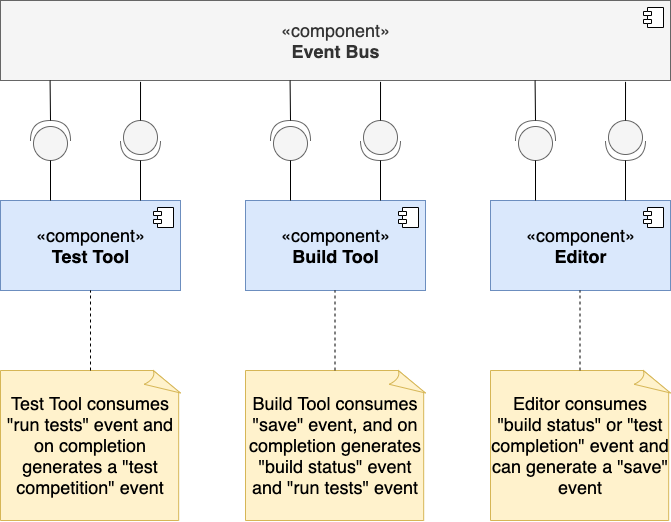

The diagram above was exported from draw.io. Its source (the exported page's mxGraphModel, read from the mxfile embedded in the PNG):
<mxGraphModel dx="1733" dy="1017" grid="1" gridSize="10" guides="1" tooltips="1" connect="1" arrows="1" fold="1" page="1" pageScale="1" pageWidth="1920" pageHeight="1200" math="0" shadow="0">
  <root>
    <mxCell id="0" />
    <mxCell id="1" parent="0" />
    <mxCell id="xiipxpfm9kN6eMuyyfeH-2" value="«component»&lt;br style=&quot;font-size: 18px;&quot;&gt;&lt;b style=&quot;font-size: 18px;&quot;&gt;Event Bus&lt;/b&gt;" style="html=1;dropTarget=0;fontSize=18;fillColor=#f5f5f5;fontColor=#333333;strokeColor=#666666;" vertex="1" parent="1">
      <mxGeometry x="200" y="20" width="670" height="80" as="geometry" />
    </mxCell>
    <mxCell id="xiipxpfm9kN6eMuyyfeH-3" value="" style="shape=module;jettyWidth=8;jettyHeight=4;" vertex="1" parent="xiipxpfm9kN6eMuyyfeH-2">
      <mxGeometry x="1" width="20" height="20" relative="1" as="geometry">
        <mxPoint x="-27" y="7" as="offset" />
      </mxGeometry>
    </mxCell>
    <mxCell id="xiipxpfm9kN6eMuyyfeH-4" value="«component»&lt;br&gt;&lt;b&gt;Test Tool&lt;/b&gt;" style="html=1;dropTarget=0;fontSize=18;fillColor=#dae8fc;strokeColor=#6c8ebf;" vertex="1" parent="1">
      <mxGeometry x="200" y="220" width="180" height="90" as="geometry" />
    </mxCell>
    <mxCell id="xiipxpfm9kN6eMuyyfeH-5" value="" style="shape=module;jettyWidth=8;jettyHeight=4;fontSize=18;" vertex="1" parent="xiipxpfm9kN6eMuyyfeH-4">
      <mxGeometry x="1" width="20" height="20" relative="1" as="geometry">
        <mxPoint x="-27" y="7" as="offset" />
      </mxGeometry>
    </mxCell>
    <mxCell id="xiipxpfm9kN6eMuyyfeH-6" value="«component»&lt;br&gt;&lt;b&gt;Build Tool&lt;/b&gt;" style="html=1;dropTarget=0;fontSize=18;fillColor=#dae8fc;strokeColor=#6c8ebf;" vertex="1" parent="1">
      <mxGeometry x="445" y="220" width="180" height="90" as="geometry" />
    </mxCell>
    <mxCell id="xiipxpfm9kN6eMuyyfeH-7" value="" style="shape=module;jettyWidth=8;jettyHeight=4;fontSize=18;" vertex="1" parent="xiipxpfm9kN6eMuyyfeH-6">
      <mxGeometry x="1" width="20" height="20" relative="1" as="geometry">
        <mxPoint x="-27" y="7" as="offset" />
      </mxGeometry>
    </mxCell>
    <mxCell id="xiipxpfm9kN6eMuyyfeH-8" value="«component»&lt;br&gt;&lt;b&gt;Editor&lt;/b&gt;" style="html=1;dropTarget=0;fontSize=18;fillColor=#dae8fc;strokeColor=#6c8ebf;" vertex="1" parent="1">
      <mxGeometry x="690" y="220" width="180" height="90" as="geometry" />
    </mxCell>
    <mxCell id="xiipxpfm9kN6eMuyyfeH-9" value="" style="shape=module;jettyWidth=8;jettyHeight=4;fontSize=18;" vertex="1" parent="xiipxpfm9kN6eMuyyfeH-8">
      <mxGeometry x="1" width="20" height="20" relative="1" as="geometry">
        <mxPoint x="-27" y="7" as="offset" />
      </mxGeometry>
    </mxCell>
    <mxCell id="xiipxpfm9kN6eMuyyfeH-11" value="Test Tool consumes &quot;run tests&quot; event and on completion generates a &quot;test competition&quot; event" style="whiteSpace=wrap;html=1;shape=mxgraph.basic.document;fontSize=18;fillColor=#fff2cc;strokeColor=#d6b656;" vertex="1" parent="1">
      <mxGeometry x="200" y="390" width="180" height="150" as="geometry" />
    </mxCell>
    <mxCell id="xiipxpfm9kN6eMuyyfeH-12" value="Build Tool consumes &quot;save&quot; event, and on completion generates &quot;build status&quot; event and &quot;run tests&quot; event" style="whiteSpace=wrap;html=1;shape=mxgraph.basic.document;fontSize=18;fillColor=#fff2cc;strokeColor=#d6b656;" vertex="1" parent="1">
      <mxGeometry x="445" y="390" width="180" height="150" as="geometry" />
    </mxCell>
    <mxCell id="xiipxpfm9kN6eMuyyfeH-13" value="Editor consumes &quot;build status&quot; or &quot;test completion&quot; event and can generate a &quot;save&quot; event" style="whiteSpace=wrap;html=1;shape=mxgraph.basic.document;fontSize=18;fillColor=#fff2cc;strokeColor=#d6b656;" vertex="1" parent="1">
      <mxGeometry x="690" y="390" width="180" height="150" as="geometry" />
    </mxCell>
    <mxCell id="xiipxpfm9kN6eMuyyfeH-14" value="" style="endArrow=none;dashed=1;html=1;rounded=0;fontSize=18;exitX=0.5;exitY=0;exitDx=0;exitDy=0;exitPerimeter=0;entryX=0.5;entryY=1;entryDx=0;entryDy=0;" edge="1" parent="1" source="xiipxpfm9kN6eMuyyfeH-11" target="xiipxpfm9kN6eMuyyfeH-4">
      <mxGeometry width="50" height="50" relative="1" as="geometry">
        <mxPoint x="330" y="380" as="sourcePoint" />
        <mxPoint x="380" y="330" as="targetPoint" />
      </mxGeometry>
    </mxCell>
    <mxCell id="xiipxpfm9kN6eMuyyfeH-15" value="" style="endArrow=none;dashed=1;html=1;rounded=0;fontSize=18;exitX=0.5;exitY=0;exitDx=0;exitDy=0;exitPerimeter=0;entryX=0.5;entryY=1;entryDx=0;entryDy=0;" edge="1" parent="1">
      <mxGeometry width="50" height="50" relative="1" as="geometry">
        <mxPoint x="534.5" y="390" as="sourcePoint" />
        <mxPoint x="534.5" y="310" as="targetPoint" />
      </mxGeometry>
    </mxCell>
    <mxCell id="xiipxpfm9kN6eMuyyfeH-16" value="" style="endArrow=none;dashed=1;html=1;rounded=0;fontSize=18;exitX=0.5;exitY=0;exitDx=0;exitDy=0;exitPerimeter=0;entryX=0.5;entryY=1;entryDx=0;entryDy=0;" edge="1" parent="1">
      <mxGeometry width="50" height="50" relative="1" as="geometry">
        <mxPoint x="779.5" y="390" as="sourcePoint" />
        <mxPoint x="779.5" y="310" as="targetPoint" />
      </mxGeometry>
    </mxCell>
    <mxCell id="xiipxpfm9kN6eMuyyfeH-17" value="" style="shape=providedRequiredInterface;html=1;verticalLabelPosition=bottom;sketch=0;fontSize=18;rotation=90;fillColor=#f5f5f5;fontColor=#333333;strokeColor=#666666;" vertex="1" parent="1">
      <mxGeometry x="320" y="140" width="40" height="40" as="geometry" />
    </mxCell>
    <mxCell id="xiipxpfm9kN6eMuyyfeH-18" value="" style="shape=providedRequiredInterface;html=1;verticalLabelPosition=bottom;sketch=0;fontSize=18;rotation=-90;fillColor=#f5f5f5;fontColor=#333333;strokeColor=#666666;" vertex="1" parent="1">
      <mxGeometry x="230" y="140" width="40" height="40" as="geometry" />
    </mxCell>
    <mxCell id="xiipxpfm9kN6eMuyyfeH-19" value="" style="endArrow=none;html=1;rounded=0;fontSize=18;exitX=1;exitY=0.5;exitDx=0;exitDy=0;exitPerimeter=0;" edge="1" parent="1" source="xiipxpfm9kN6eMuyyfeH-17">
      <mxGeometry width="50" height="50" relative="1" as="geometry">
        <mxPoint x="380" y="180" as="sourcePoint" />
        <mxPoint x="340" y="220" as="targetPoint" />
      </mxGeometry>
    </mxCell>
    <mxCell id="xiipxpfm9kN6eMuyyfeH-21" value="" style="endArrow=none;html=1;rounded=0;fontSize=18;entryX=0;entryY=0.5;entryDx=0;entryDy=0;entryPerimeter=0;" edge="1" parent="1" target="xiipxpfm9kN6eMuyyfeH-18">
      <mxGeometry width="50" height="50" relative="1" as="geometry">
        <mxPoint x="250" y="220" as="sourcePoint" />
        <mxPoint x="330" y="135" as="targetPoint" />
      </mxGeometry>
    </mxCell>
    <mxCell id="xiipxpfm9kN6eMuyyfeH-22" value="" style="endArrow=none;html=1;rounded=0;fontSize=18;exitX=0;exitY=0.5;exitDx=0;exitDy=0;exitPerimeter=0;entryX=0.209;entryY=1.017;entryDx=0;entryDy=0;entryPerimeter=0;" edge="1" parent="1" source="xiipxpfm9kN6eMuyyfeH-17" target="xiipxpfm9kN6eMuyyfeH-2">
      <mxGeometry width="50" height="50" relative="1" as="geometry">
        <mxPoint x="330" y="190" as="sourcePoint" />
        <mxPoint x="380" y="140" as="targetPoint" />
      </mxGeometry>
    </mxCell>
    <mxCell id="xiipxpfm9kN6eMuyyfeH-23" value="" style="endArrow=none;html=1;rounded=0;fontSize=18;exitX=1;exitY=0.5;exitDx=0;exitDy=0;exitPerimeter=0;entryX=0.074;entryY=1.013;entryDx=0;entryDy=0;entryPerimeter=0;" edge="1" parent="1" source="xiipxpfm9kN6eMuyyfeH-18" target="xiipxpfm9kN6eMuyyfeH-2">
      <mxGeometry width="50" height="50" relative="1" as="geometry">
        <mxPoint x="330" y="190" as="sourcePoint" />
        <mxPoint x="380" y="140" as="targetPoint" />
      </mxGeometry>
    </mxCell>
    <mxCell id="xiipxpfm9kN6eMuyyfeH-26" value="" style="shape=providedRequiredInterface;html=1;verticalLabelPosition=bottom;sketch=0;fontSize=18;rotation=90;fillColor=#f5f5f5;fontColor=#333333;strokeColor=#666666;" vertex="1" parent="1">
      <mxGeometry x="560" y="140" width="40" height="40" as="geometry" />
    </mxCell>
    <mxCell id="xiipxpfm9kN6eMuyyfeH-27" value="" style="shape=providedRequiredInterface;html=1;verticalLabelPosition=bottom;sketch=0;fontSize=18;rotation=-90;fillColor=#f5f5f5;fontColor=#333333;strokeColor=#666666;" vertex="1" parent="1">
      <mxGeometry x="470" y="140" width="40" height="40" as="geometry" />
    </mxCell>
    <mxCell id="xiipxpfm9kN6eMuyyfeH-28" value="" style="endArrow=none;html=1;rounded=0;fontSize=18;exitX=1;exitY=0.5;exitDx=0;exitDy=0;exitPerimeter=0;" edge="1" parent="1" source="xiipxpfm9kN6eMuyyfeH-26">
      <mxGeometry width="50" height="50" relative="1" as="geometry">
        <mxPoint x="620" y="180" as="sourcePoint" />
        <mxPoint x="580" y="220" as="targetPoint" />
      </mxGeometry>
    </mxCell>
    <mxCell id="xiipxpfm9kN6eMuyyfeH-29" value="" style="endArrow=none;html=1;rounded=0;fontSize=18;entryX=0;entryY=0.5;entryDx=0;entryDy=0;entryPerimeter=0;" edge="1" parent="1" target="xiipxpfm9kN6eMuyyfeH-27">
      <mxGeometry width="50" height="50" relative="1" as="geometry">
        <mxPoint x="490" y="220" as="sourcePoint" />
        <mxPoint x="570" y="135" as="targetPoint" />
      </mxGeometry>
    </mxCell>
    <mxCell id="xiipxpfm9kN6eMuyyfeH-30" value="" style="endArrow=none;html=1;rounded=0;fontSize=18;exitX=0;exitY=0.5;exitDx=0;exitDy=0;exitPerimeter=0;entryX=0.209;entryY=1.017;entryDx=0;entryDy=0;entryPerimeter=0;" edge="1" parent="1" source="xiipxpfm9kN6eMuyyfeH-26">
      <mxGeometry width="50" height="50" relative="1" as="geometry">
        <mxPoint x="570" y="190" as="sourcePoint" />
        <mxPoint x="580.03" y="101.36000000000001" as="targetPoint" />
      </mxGeometry>
    </mxCell>
    <mxCell id="xiipxpfm9kN6eMuyyfeH-31" value="" style="endArrow=none;html=1;rounded=0;fontSize=18;exitX=1;exitY=0.5;exitDx=0;exitDy=0;exitPerimeter=0;entryX=0.074;entryY=1.013;entryDx=0;entryDy=0;entryPerimeter=0;" edge="1" parent="1" source="xiipxpfm9kN6eMuyyfeH-27">
      <mxGeometry width="50" height="50" relative="1" as="geometry">
        <mxPoint x="570" y="190" as="sourcePoint" />
        <mxPoint x="489.5799999999999" y="100.08000000000004" as="targetPoint" />
      </mxGeometry>
    </mxCell>
    <mxCell id="xiipxpfm9kN6eMuyyfeH-32" value="" style="shape=providedRequiredInterface;html=1;verticalLabelPosition=bottom;sketch=0;fontSize=18;rotation=90;fillColor=#f5f5f5;fontColor=#333333;strokeColor=#666666;" vertex="1" parent="1">
      <mxGeometry x="805" y="140" width="40" height="40" as="geometry" />
    </mxCell>
    <mxCell id="xiipxpfm9kN6eMuyyfeH-33" value="" style="shape=providedRequiredInterface;html=1;verticalLabelPosition=bottom;sketch=0;fontSize=18;rotation=-90;fillColor=#f5f5f5;fontColor=#333333;strokeColor=#666666;" vertex="1" parent="1">
      <mxGeometry x="715" y="140" width="40" height="40" as="geometry" />
    </mxCell>
    <mxCell id="xiipxpfm9kN6eMuyyfeH-34" value="" style="endArrow=none;html=1;rounded=0;fontSize=18;exitX=1;exitY=0.5;exitDx=0;exitDy=0;exitPerimeter=0;" edge="1" parent="1" source="xiipxpfm9kN6eMuyyfeH-32">
      <mxGeometry width="50" height="50" relative="1" as="geometry">
        <mxPoint x="865" y="180" as="sourcePoint" />
        <mxPoint x="825" y="220" as="targetPoint" />
      </mxGeometry>
    </mxCell>
    <mxCell id="xiipxpfm9kN6eMuyyfeH-35" value="" style="endArrow=none;html=1;rounded=0;fontSize=18;entryX=0;entryY=0.5;entryDx=0;entryDy=0;entryPerimeter=0;" edge="1" parent="1" target="xiipxpfm9kN6eMuyyfeH-33">
      <mxGeometry width="50" height="50" relative="1" as="geometry">
        <mxPoint x="735" y="220" as="sourcePoint" />
        <mxPoint x="815" y="135" as="targetPoint" />
      </mxGeometry>
    </mxCell>
    <mxCell id="xiipxpfm9kN6eMuyyfeH-36" value="" style="endArrow=none;html=1;rounded=0;fontSize=18;exitX=0;exitY=0.5;exitDx=0;exitDy=0;exitPerimeter=0;entryX=0.209;entryY=1.017;entryDx=0;entryDy=0;entryPerimeter=0;" edge="1" parent="1" source="xiipxpfm9kN6eMuyyfeH-32">
      <mxGeometry width="50" height="50" relative="1" as="geometry">
        <mxPoint x="815" y="190" as="sourcePoint" />
        <mxPoint x="825.03" y="101.36000000000001" as="targetPoint" />
      </mxGeometry>
    </mxCell>
    <mxCell id="xiipxpfm9kN6eMuyyfeH-37" value="" style="endArrow=none;html=1;rounded=0;fontSize=18;exitX=1;exitY=0.5;exitDx=0;exitDy=0;exitPerimeter=0;entryX=0.074;entryY=1.013;entryDx=0;entryDy=0;entryPerimeter=0;" edge="1" parent="1" source="xiipxpfm9kN6eMuyyfeH-33">
      <mxGeometry width="50" height="50" relative="1" as="geometry">
        <mxPoint x="815" y="190" as="sourcePoint" />
        <mxPoint x="734.5799999999999" y="100.08000000000004" as="targetPoint" />
      </mxGeometry>
    </mxCell>
  </root>
</mxGraphModel>